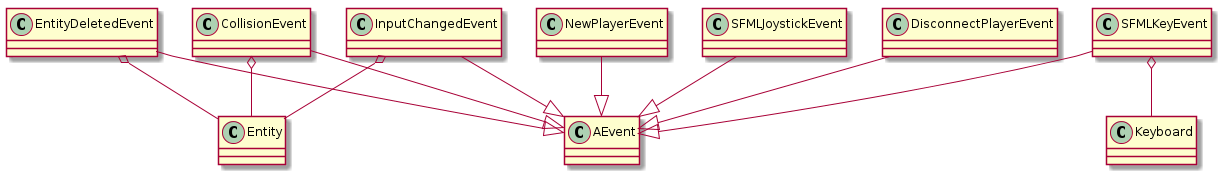

The diagram above was rendered by PlantUML. Its source (embedded in the PNG):
@startuml


SFMLKeyEvent --|> AEvent
SFMLKeyEvent o-- Keyboard

NewPlayerEvent --|> AEvent

EntityDeletedEvent --|> AEvent
EntityDeletedEvent o-- Entity

CollisionEvent --|> AEvent
CollisionEvent o-- Entity

SFMLJoystickEvent --|> AEvent

InputChangedEvent --|> AEvent
InputChangedEvent o-- Entity

DisconnectPlayerEvent --|> AEvent

@endtuml